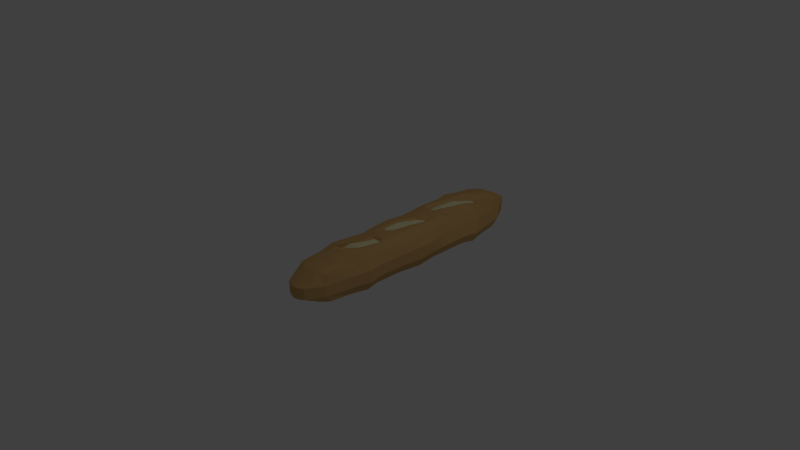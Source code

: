 # Source: baguette.blend  (saved by Blender 2.67.0; exported with 4.5.12 LTS)
import bpy
from mathutils import Matrix  # noqa: F401  (used for matrix-valued properties, if any)

bpy.ops.wm.read_factory_settings(use_empty=True)
scene = bpy.context.scene
scene.name = 'Scene'

# ---- collections
col_collection_1 = bpy.data.collections.new('Collection 1'); scene.collection.children.link(col_collection_1)

# ---- materials (node trees are filled in below, after node groups)
mat_miolo = bpy.data.materials.new('miolo')
mat_miolo.alpha_threshold = 0.0
mat_miolo.use_transparent_shadow = False
mat_miolo.diffuse_color = (0.8, 0.747, 0.4435, 1.0)
mat_miolo.roughness = 0.5
mat_miolo.specular_intensity = 0.0
mat_miolo.line_color = (0.0, 0.0, 0.0, 1.0)
mat_codea = bpy.data.materials.new('codea')
mat_codea.alpha_threshold = 0.0
mat_codea.use_transparent_shadow = False
mat_codea.diffuse_color = (0.6267, 0.3813, 0.1478, 1.0)
mat_codea.roughness = 0.5
mat_codea.specular_intensity = 0.0
mat_codea.line_color = (0.0, 0.0, 0.0, 1.0)

# ---- material node trees

# ---- world
world_world = bpy.data.worlds.new('World'); scene.world = world_world
world_world.color = (0.05088, 0.05088, 0.05088)
world_world.use_sun_shadow = False
world_world.sun_shadow_jitter_overblur = 0.0
world_world.cycles.sampling_method = 'MANUAL'
world_world.cycles.sample_map_resolution = 256

# ---- cameras
cam_camera = bpy.data.cameras.new('Camera')
cam_camera.clip_end = 100.0
cam_camera.lens = 35.0
cam_camera.sensor_width = 32.0
cam_camera.sensor_height = 18.0
cam_camera.ortho_scale = 7.314
cam_camera.dof.focus_distance = 0.0
cam_camera.dof.aperture_fstop = 128.0

# ---- lights
light_lamp = bpy.data.lights.new('Lamp', 'POINT')
light_lamp.transmission_factor = 0.0
light_lamp.cutoff_distance = 30.0
light_lamp.energy = 100.0
light_lamp.shadow_buffer_clip_start = 1.001
light_lamp.shadow_soft_size = 0.1
light_lamp.shadow_maximum_resolution = 0.006
light_lamp.use_absolute_resolution = True
light_lamp.cycles.use_multiple_importance_sampling = False

# ---- meshes
me_cube_002 = bpy.data.meshes.new('Cube.002')
me_cube_002.from_pydata([(0.2987, 1.894, -0.195), (0.2987, -0.6898, -0.195), (-0.2531, -0.6898, -0.195), (-0.2531, 1.894, -0.195), (0.2987, 1.894, 0.1908), (0.2987, -0.6898, 0.1908), (-0.2531, -0.6898, 0.1908), (-0.2531, 1.894, 0.1908), (0.3217, 1.534, -0.2122), (0.3217, -0.3093, -0.2122), (-0.2793, -0.3093, -0.2122), (-0.2793, 1.534, -0.2122), (0.3217, 1.534, 0.2082), (0.3217, -0.3093, 0.2082), (-0.2793, -0.3093, 0.2082), (-0.2793, 1.534, 0.2082), (-0.09959, -0.7683, 0.2082), (0.1581, -0.7683, 0.2082), (-0.09959, 1.973, 0.2082), (0.1581, 1.973, 0.2082), (0.1616, -0.3189, 0.2543), (-0.1037, -0.3189, 0.2543), (0.1616, 1.544, 0.2543), (-0.1037, 1.544, 0.2543), (-0.09959, -0.7683, -0.2122), (0.1581, -0.7683, -0.2122), (-0.09959, 1.973, -0.2122), (0.1581, 1.973, -0.2122), (-0.3489, -0.3189, 0.07944), (-0.3489, -0.3189, -0.08442), (-0.3489, 1.544, 0.07944), (-0.3489, 1.544, -0.08442), (-0.1037, -0.3189, -0.2578), (0.1616, -0.3189, -0.2578), (-0.1037, 1.544, -0.2578), (0.1616, 1.544, -0.2578), (0.3833, 1.544, 0.07944), (0.3833, 1.544, -0.08442), (0.3833, -0.3189, 0.07944), (0.3833, -0.3189, -0.08442), (0.3217, -0.7683, 0.077), (0.3217, -0.7683, -0.08202), (0.3217, 1.973, 0.077), (0.3217, 1.973, -0.08202), (0.1616, 2.22, 0.07944), (0.1616, 2.22, -0.08442), (0.1616, -1.02, -0.08442), (0.1616, -1.02, 0.07944), (-0.1037, -1.02, -0.08442), (-0.1037, -1.02, 0.07944), (-0.1037, 2.22, 0.07944), (-0.1037, 2.22, -0.08442), (-0.2793, 1.973, 0.077), (-0.2793, 1.973, -0.08202), (-0.2793, -0.7683, 0.077), (-0.2793, -0.7683, -0.08202), (0.3243, 0.1431, -0.2141), (0.3243, 0.598, -0.2141), (0.3243, 1.024, -0.2141), (-0.2823, 1.024, -0.2141), (-0.2823, 0.598, -0.2141), (-0.2823, 0.1431, -0.2141), (0.3243, 0.1431, 0.2101), (0.3243, 0.598, 0.2101), (0.3243, 1.024, 0.2101), (-0.2823, 1.024, 0.2101), (-0.2823, 0.598, 0.2101), (-0.2823, 0.1431, 0.2101), (-0.104, 0.1411, -0.2631), (-0.104, 0.5981, -0.2631), (-0.104, 1.025, -0.2631), (0.1619, 0.1411, -0.2631), (0.1619, 0.5981, -0.2631), (0.1619, 1.025, -0.2631), (-0.104, 1.025, 0.2597), (-0.104, 0.5981, 0.2597), (-0.104, 0.1411, 0.2597), (0.1619, 1.025, 0.2597), (0.1619, 0.5981, 0.2597), (0.1619, 0.1411, 0.2597), (0.3904, 1.025, -0.08465), (0.3904, 0.5981, -0.08465), (0.3904, 0.1411, -0.08465), (0.3904, 1.025, 0.07967), (0.3904, 0.5981, 0.07967), (0.3904, 0.1411, 0.07967), (-0.3571, 0.1411, 0.07967), (-0.3571, 0.5981, 0.07967), (-0.3571, 1.025, 0.07967), (-0.3571, 0.1411, -0.08465), (-0.3571, 0.5981, -0.08465), (-0.3571, 1.025, -0.08465), (0.03019, 1.545, -0.2631), (0.03019, -0.3197, -0.2631), (0.03033, 1.98, -0.2141), (0.03033, -0.7752, -0.2141), (0.03019, 1.545, 0.2597), (0.03019, -0.3197, 0.2597), (0.03033, 1.98, 0.2101), (0.03033, -0.7752, 0.2101), (0.03016, 1.026, 0.265), (0.03016, 0.1407, -0.2684), (0.03016, 0.5981, -0.2684), (0.03016, 1.026, -0.2684), (0.03019, -1.057, -0.08465), (0.03019, -1.057, 0.07967), (0.03019, 2.255, 0.07967), (0.03019, 2.255, -0.08465), (0.03016, 0.1407, 0.265), (0.03016, 0.5981, 0.265), (0.3172, 1.34, -0.2091), (0.3172, 1.34, 0.2051), (-0.101, 1.343, -0.2569), (0.1586, 1.343, -0.2569), (-0.348, 1.343, 0.07772), (-0.348, 1.343, -0.08268), (-0.275, 1.34, -0.2091), (-0.275, 1.34, 0.2051), (-0.101, 1.343, 0.2534), (0.1586, 1.343, 0.2534), (0.3816, 1.343, -0.08268), (0.3816, 1.343, 0.07772), (0.03, 1.344, -0.2621), (0.03, 1.344, 0.2587), (0.02964, 1.203, 0.2447), (0.3015, 1.2, -0.198), (0.3015, 1.2, 0.194), (-0.09436, 1.203, -0.2432), (0.1514, 1.203, -0.2432), (-0.3282, 1.203, 0.07346), (-0.3282, 1.203, -0.07836), (-0.2591, 1.2, -0.198), (-0.2591, 1.2, 0.194), (-0.09436, 1.203, 0.2398), (0.1514, 1.203, 0.2398), (0.3625, 1.203, -0.07836), (0.3625, 1.203, 0.07346), (0.02964, 1.203, -0.2481), (0.3452, 0.3706, -0.2288), (-0.3035, 0.3706, -0.2288), (0.3452, 0.3706, 0.2248), (-0.3035, 0.3706, 0.2248), (-0.1129, 0.3696, -0.2812), (0.1715, 0.3696, -0.2812), (-0.1129, 0.3696, 0.2778), (0.1715, 0.3696, 0.2778), (0.4158, 0.3696, -0.09037), (0.4158, 0.3696, 0.08533), (-0.3835, 0.3696, 0.08533), (-0.3835, 0.3696, -0.09037), (0.03063, 0.3694, 0.2836), (0.03063, 0.3694, -0.2869), (0.3597, -0.494, -0.2385), (0.3597, -0.494, 0.2344), (-0.3166, -0.494, -0.2385), (-0.3166, -0.494, 0.2344), (-0.1235, -0.5457, 0.2717), (-0.1235, -0.5457, -0.2753), (0.1833, -0.5457, -0.2753), (0.1833, -0.5457, 0.2717), (-0.3728, -0.5457, 0.09214), (-0.3728, -0.5457, -0.09728), (0.4094, -0.5457, 0.09214), (0.4094, -0.5457, -0.09728), (0.03127, -0.5502, 0.276), (0.03127, -0.5502, -0.2796)], [], [(157, 24, 2, 154), (156, 155, 6, 16), (162, 153, 5, 40), (49, 16, 6, 54), (30, 15, 7, 52), (51, 26, 3, 53), (26, 34, 11, 3), (68, 32, 10, 61), (18, 7, 15, 23), (76, 67, 14, 21), (42, 4, 12, 36), (85, 62, 13, 38), (160, 155, 14, 28), (114, 117, 15, 30), (0, 8, 35, 27), (165, 95, 24, 157), (56, 9, 33, 71), (164, 156, 16, 99), (105, 99, 16, 49), (43, 0, 27, 45), (107, 94, 26, 51), (152, 1, 25, 158), (40, 5, 17, 47), (153, 159, 17, 5), (94, 92, 34, 26), (101, 93, 32, 68), (4, 19, 22, 12), (98, 18, 23, 96), (62, 79, 20, 13), (108, 76, 21, 97), (48, 49, 54, 55), (161, 160, 28, 29), (116, 115, 31, 11), (0, 43, 37, 8), (82, 85, 38, 39), (24, 48, 55, 2), (50, 51, 53, 52), (43, 42, 36, 37), (18, 50, 52, 7), (95, 104, 48, 24), (4, 42, 44, 19), (104, 105, 49, 48), (154, 161, 29, 10), (41, 40, 47, 46), (152, 163, 41, 1), (42, 43, 45, 44), (56, 82, 39, 9), (1, 41, 46, 25), (31, 30, 52, 53), (115, 114, 30, 31), (106, 107, 51, 50), (11, 31, 53, 3), (98, 106, 50, 18), (163, 162, 40, 41), (127, 70, 59, 131), (70, 69, 60, 59), (142, 68, 61, 139), (133, 132, 65, 74), (74, 65, 66, 75), (144, 141, 67, 76), (136, 126, 64, 83), (83, 64, 63, 84), (147, 140, 62, 85), (28, 14, 67, 86), (148, 141, 66, 87), (87, 66, 65, 88), (125, 58, 73, 128), (58, 57, 72, 73), (138, 56, 71, 143), (137, 103, 70, 127), (103, 102, 69, 70), (151, 101, 68, 142), (126, 134, 77, 64), (64, 77, 78, 63), (140, 145, 79, 62), (124, 133, 74, 100), (100, 74, 75, 109), (150, 144, 76, 108), (10, 29, 89, 61), (139, 149, 90, 60), (60, 90, 91, 59), (135, 136, 83, 80), (80, 83, 84, 81), (146, 147, 85, 82), (125, 135, 80, 58), (58, 80, 81, 57), (138, 146, 82, 56), (29, 28, 86, 89), (149, 148, 87, 90), (90, 87, 88, 91), (128, 73, 103, 137), (159, 164, 99, 17), (44, 45, 107, 106), (79, 108, 97, 20), (158, 25, 95, 165), (134, 124, 100, 77), (46, 47, 105, 104), (19, 44, 106, 98), (45, 27, 94, 107), (19, 98, 96, 22), (77, 100, 109, 78), (47, 17, 99, 105), (143, 71, 101, 151), (73, 72, 102, 103), (25, 46, 104, 95), (71, 33, 93, 101), (145, 150, 108, 79), (27, 35, 92, 94), (129, 132, 117, 114), (131, 130, 115, 116), (130, 129, 114, 115), (34, 112, 116, 11), (23, 15, 117, 118), (36, 12, 111, 121), (8, 110, 113, 35), (92, 122, 112, 34), (12, 22, 119, 111), (96, 23, 118, 123), (37, 36, 121, 120), (8, 37, 120, 110), (35, 113, 122, 92), (22, 96, 123, 119), (112, 127, 131, 116), (118, 117, 132, 133), (121, 111, 126, 136), (110, 125, 128, 113), (122, 137, 127, 112), (111, 119, 134, 126), (123, 118, 133, 124), (120, 121, 136, 135), (110, 120, 135, 125), (113, 128, 137, 122), (119, 123, 124, 134), (88, 65, 132, 129), (59, 91, 130, 131), (91, 88, 129, 130), (69, 142, 139, 60), (75, 66, 141, 144), (84, 63, 140, 147), (86, 67, 141, 148), (57, 138, 143, 72), (102, 151, 142, 69), (63, 78, 145, 140), (109, 75, 144, 150), (61, 89, 149, 139), (81, 84, 147, 146), (57, 81, 146, 138), (89, 86, 148, 149), (72, 143, 151, 102), (78, 109, 150, 145), (32, 157, 154, 10), (21, 14, 155, 156), (38, 13, 153, 162), (54, 6, 155, 160), (93, 165, 157, 32), (97, 21, 156, 164), (9, 152, 158, 33), (13, 20, 159, 153), (55, 54, 160, 161), (2, 55, 161, 154), (9, 39, 163, 152), (39, 38, 162, 163), (20, 97, 164, 159), (33, 158, 165, 93)])
me_cube_002.materials.append(mat_miolo)
me_cube_002.use_remesh_preserve_volume = False
me_cube_002.use_remesh_preserve_attributes = False
me_cube_002.use_mirror_vertex_groups = False
me_cube_002.update()
me_cube_001 = bpy.data.meshes.new('Cube.001')
me_cube_001.from_pydata([(0.2941, 1.965, -0.1819), (0.2816, -0.9555, -0.1809), (-0.2348, -0.9555, -0.1809), (-0.1999, 1.965, -0.1819), (0.2148, 2.09, 0.1709), (0.2816, -0.9555, 0.1767), (-0.2348, -0.9555, 0.1767), (-0.2792, 2.09, 0.1709), (0.3219, 1.669, -0.2039), (0.301, -0.6548, -0.1957), (-0.2567, -0.6548, -0.1957), (-0.2299, 1.669, -0.2039), (0.25, 1.8, 0.1847), (0.301, -0.6548, 0.1916), (-0.2567, -0.6548, 0.1916), (-0.2915, 1.811, 0.1932), (-0.1031, -1.038, 0.195), (0.1706, -1.037, 0.1949), (-0.1338, 2.186, 0.1903), (0.1171, 2.175, 0.1816), (0.1512, -0.6786, 0.2379), (-0.1145, -0.6612, 0.2384), (0.1608, 1.775, 0.1988), (-0.04831, 1.893, 0.2435), (-0.1031, -1.038, -0.1991), (0.1706, -1.037, -0.199), (-0.07362, 2.046, -0.2), (0.1876, 2.046, -0.1998), (-0.324, -0.6692, 0.07319), (-0.324, -0.6692, -0.07803), (-0.3675, 1.795, 0.06968), (-0.3067, 1.699, -0.08233), (-0.1054, -0.6693, -0.242), (0.1724, -0.6692, -0.2416), (-0.07999, 1.683, -0.2522), (0.1944, 1.683, -0.2518), (0.3108, 1.795, 0.06968), (0.3717, 1.699, -0.08233), (0.361, -0.6692, 0.07319), (0.361, -0.6692, -0.07803), (0.3053, -1.037, 0.07168), (0.3053, -1.037, -0.07659), (0.2472, 2.154, 0.06608), (0.3067, 2.061, -0.07771), (0.1225, 2.374, 0.06887), (0.1819, 2.28, -0.08046), (0.1755, -1.262, -0.07962), (0.1755, -1.262, 0.07475), (-0.1084, -1.265, -0.07963), (-0.1084, -1.265, 0.07477), (-0.1476, 2.377, 0.06888), (-0.08813, 2.283, -0.08048), (-0.2945, 2.154, 0.06608), (-0.235, 2.061, -0.07771), (-0.2615, -1.037, 0.07168), (-0.2615, -1.037, -0.07659), (0.3122, 0.1412, -0.204), (0.3221, 0.9569, -0.2041), (0.3221, 1.121, -0.2041), (-0.2314, 1.121, -0.2041), (-0.2314, 0.9569, -0.2041), (-0.2693, 0.1412, -0.204), (0.3122, 0.1412, 0.2), (0.2427, 1.082, 0.1933), (0.2312, 1.238, 0.1904), (-0.3258, 1.243, 0.1886), (-0.3107, 1.082, 0.1933), (-0.2714, 0.1412, 0.2), (-0.1095, 0.1398, -0.2575), (-0.07931, 0.9571, -0.2576), (-0.07931, 1.123, -0.2576), (0.1765, 0.1398, -0.2571), (0.1928, 0.9571, -0.2572), (0.1928, 1.122, -0.2572), (-0.249, 1.17, 0.2211), (-0.1662, 1.082, 0.2427), (-0.1122, 0.1468, 0.2505), (0.01921, 1.157, 0.2296), (0.1095, 1.077, 0.2441), (0.1845, 0.1235, 0.2535), (0.3786, 1.138, -0.08113), (0.3786, 0.9727, -0.08113), (0.382, 0.1399, -0.08029), (0.3191, 1.232, 0.06955), (0.3191, 1.066, 0.06955), (0.382, 0.1399, 0.07543), (-0.3476, 0.1399, 0.07543), (-0.3754, 1.066, 0.06955), (-0.3754, 1.232, 0.06955), (-0.3476, 0.1399, -0.08029), (-0.3159, 0.9727, -0.08113), (-0.3159, 1.138, -0.08113), (0.04833, 1.686, -0.2612), (0.02443, -0.6717, -0.2506), (0.04819, 2.063, -0.2036), (0.02447, -1.055, -0.2028), (0.0448, 1.908, 0.2363), (0.009063, -0.6724, 0.2471), (-0.02284, 2.2, 0.1929), (0.02447, -1.055, 0.1987), (-0.1826, 1.114, 0.2448), (0.0241, 0.1393, -0.2672), (0.04786, 0.9572, -0.2673), (0.04786, 1.123, -0.2673), (0.02416, -1.317, -0.08024), (0.02416, -1.317, 0.07539), (-0.02149, 2.428, 0.0695), (0.038, 2.334, -0.08108), (0.008614, 0.1379, 0.2602), (-0.04623, 1.072, 0.2572), (0.3271, 1.379, -0.208), (0.2451, 1.499, 0.1979), (-0.08105, 1.382, -0.2622), (0.1953, 1.382, -0.2617), (-0.382, 1.493, 0.07034), (-0.3212, 1.398, -0.08299), (-0.2358, 1.379, -0.208), (-0.315, 1.512, 0.1943), (-0.1605, 1.496, 0.2326), (0.1017, 1.426, 0.2512), (0.3844, 1.398, -0.08299), (0.3235, 1.493, 0.07034), (0.04827, 1.383, -0.2719), (0.09152, 1.732, 0.1907), (0.06148, 1.754, 0.181), (-0.1651, 1.198, 0.1723), (-0.09181, 1.17, 0.1828), (0.0898, 1.747, 0.18), (-0.1388, 1.17, 0.1795), (-0.05498, 1.471, 0.1657), (0.01769, 1.437, 0.2008), (-0.01923, 1.458, 0.1687), (0.109, -1.05, 0.1978), (0.05929, 2.19, 0.1857), (0.109, -1.05, -0.2018), (0.1289, 2.059, -0.2027), (0.109, -0.6709, -0.2487), (0.1319, 1.685, -0.2592), (-0.08668, 1.112, 0.2366), (0.0379, 1.072, 0.2525), (0.1042, 0.1375, 0.2611), (0.1136, 1.877, 0.2041), (0.08963, -0.6772, 0.2452), (0.1305, 0.9572, -0.2651), (0.1305, 1.123, -0.2651), (0.1109, 0.1395, -0.265), (0.1105, -1.305, -0.08005), (0.06066, 2.416, 0.06931), (0.1201, 2.322, -0.08089), (0.1105, -1.305, 0.07519), (0.1323, 1.383, -0.2697), (-0.1033, 1.165, 0.1809), (0.08384, 1.744, 0.1823), (0.00123, 1.452, 0.1851), (0.3221, 1.255, -0.2041), (0.2304, 1.368, 0.1927), (-0.07931, 1.256, -0.2576), (0.1928, 1.256, -0.2572), (-0.3754, 1.366, 0.06955), (-0.3159, 1.272, -0.08113), (-0.2314, 1.255, -0.2041), (-0.3175, 1.381, 0.19), (-0.2171, 1.336, 0.2201), (0.04195, 1.278, 0.2393), (0.3786, 1.272, -0.08113), (0.3191, 1.366, 0.06955), (0.04786, 1.257, -0.2673), (-0.05979, 1.305, 0.1701), (-0.1102, 1.32, 0.1667), (-0.0367, 1.287, 0.1898), (0.1305, 1.257, -0.2651), (-0.0362, 1.297, 0.1798), (0.02997, 1.792, 0.2206), (-0.1027, 1.489, 0.2049), (-0.0727, 1.157, 0.2083), (0.05391, 1.416, 0.2338), (0.1283, 1.737, 0.1947), (-0.2213, 1.185, 0.1973), (0.08039, 1.842, 0.2138), (-0.2029, 1.115, 0.2136), (-0.1245, 1.12, 0.2095), (0.1103, 1.771, 0.193), (-0.1653, 1.331, 0.1975), (-0.01781, 1.266, 0.2208), (0.3209, 0.8675, -0.2041), (-0.2362, 0.8675, -0.2041), (0.2503, 1.009, 0.1933), (-0.2981, 0.9798, 0.1941), (-0.08306, 0.8674, -0.2576), (0.1907, 0.8674, -0.2572), (-0.1038, 0.9979, 0.2476), (0.1599, 1.019, 0.247), (0.3778, 0.883, -0.08113), (0.3283, 0.961, 0.07039), (-0.3707, 0.961, 0.07039), (-0.3211, 0.883, -0.08113), (0.02764, 1.017, 0.2544), (0.04492, 0.8674, -0.2673), (0.1281, 0.8674, -0.2651), (0.1077, 1.006, 0.2517), (0.1792, 0.9115, 0.2476), (-0.04894, 0.7857, 0.2465), (-0.2678, 0.7492, 0.2014), (-0.2691, 0.7279, -0.2074), (0.1369, 0.8398, 0.2372), (0.08531, 0.8954, 0.2372), (-0.3481, 0.7277, -0.08174), (-0.358, 0.7433, 0.07555), (-0.3534, 0.2337, 0.07639), (-0.3534, 0.2337, -0.08174), (-0.06741, 0.2365, 0.234), (0.05795, 0.3009, 0.2529), (0.1805, 0.7277, -0.2612), (-0.1077, 0.7277, -0.2617), (0.2683, 0.9034, 0.1973), (0.3177, 0.7279, -0.2074), (0.3166, 0.2347, -0.2074), (0.3123, 0.2576, 0.2023), (-0.1115, 0.2336, -0.2617), (0.1784, 0.2336, -0.2612), (-0.2739, 0.2347, -0.2074), (-0.2836, 0.2459, 0.1994), (-0.165, 0.2908, 0.2313), (0.1783, 0.2841, 0.2559), (0.1146, 0.7276, -0.2692), (0.02705, 0.7276, -0.2714), (0.3695, 0.772, 0.07471), (0.3881, 0.7277, -0.08174), (0.3874, 0.2337, -0.08174), (0.3874, 0.2337, 0.07639), (0.02411, 0.2332, -0.2714), (0.1122, 0.2333, -0.2692), (-0.1301, 0.3449, 0.1905), (-0.01004, 0.3387, 0.2203), (0.00396, 0.7479, 0.2127), (0.1176, 0.7684, 0.222), (0.07855, 0.8097, 0.2144), (-0.07122, 0.327, 0.1922), (0.046, 0.8351, 0.2508), (-0.2673, 0.03914, -0.2028), (-0.2497, 0.03491, 0.1986), (-0.01282, 0.01603, 0.2504), (0.2157, -0.07623, 0.2515), (0.3793, 0.03698, -0.07995), (0.3793, 0.03698, 0.0749), (0.3105, 0.03914, -0.2028), (0.3193, 0.01814, 0.1986), (-0.1088, 0.03693, -0.2556), (0.1758, 0.03696, -0.2552), (-0.3445, 0.03698, 0.0749), (-0.3445, 0.03698, -0.07995), (0.1069, 0.03789, 0.2529), (0.02416, 0.03622, -0.2652), (0.1703, -0.058, 0.2515), (0.1106, 0.03641, -0.2631), (-0.3461, -0.5478, -0.08064), (-0.3461, -0.5478, 0.07651), (0.1777, -0.5478, -0.2559), (-0.1106, -0.5479, -0.2563), (0.05746, -0.6055, 0.2531), (-0.1584, -0.4964, 0.2464), (-0.2795, -0.5343, 0.2012), (-0.2704, -0.5423, -0.2045), (0.1119, -0.5491, -0.2635), (0.0242, -0.5494, -0.2657), (-0.02, -0.5914, 0.2519), (-0.07955, -0.5645, 0.2481), (0.2923, -0.5517, 0.2012), (0.3136, -0.5423, -0.2045), (0.3811, -0.5478, 0.07651), (0.3811, -0.5478, -0.08064), (0.0232, -0.0147, 0.1849), (0.1015, -2.195e-05, 0.1944), (0.142, -0.1043, 0.1916), (-0.1253, -0.4305, 0.1823), (-0.03594, -0.5384, 0.1943), (-0.08651, -0.5221, 0.1912), (-0.06867, -0.2535, 0.2503), (-0.06307, -0.2197, 0.1829), (-0.1449, -0.4431, 0.2158), (0.01605, -0.03075, 0.2187), (-0.06418, -0.2526, 0.2173), (-0.3398, -0.2272, -0.0796), (0.1745, -0.2272, -0.2524), (-0.1072, -0.2273, -0.2528), (-0.3398, -0.2272, 0.07425), (0.1394, -0.3307, 0.2484), (-0.2913, -0.2165, 0.1878), (-0.2644, -0.2236, -0.2013), (0.1104, -0.2281, -0.2599), (0.08859, -0.3155, 0.2457), (0.02467, -0.2284, -0.2621), (0.3024, -0.2383, 0.1967), (0.3756, -0.2272, 0.07425), (0.3756, -0.2272, -0.0796), (0.3084, -0.2236, -0.2013), (0.07375, -0.3014, 0.1901), (0.01077, 0.5957, 0.2124), (0.06132, 0.5741, 0.235), (-0.1237, 0.5572, 0.252), (-0.2928, 0.5059, 0.2139), (0.1913, 0.6353, 0.2679), (-0.2951, 0.4969, -0.2229), (0.02346, 0.496, -0.2919), (0.4072, 0.5145, 0.08011), (0.1179, 0.4961, -0.2896), (0.4128, 0.4963, -0.08847), (-0.06435, 0.5658, 0.213), (-0.3805, 0.4963, -0.08847), (0.1181, 0.5975, 0.2602), (-0.3805, 0.4963, 0.08065), (0.1898, 0.4963, -0.2808), (0.307, 0.6177, 0.2124), (0.3367, 0.4969, -0.2229), (-0.1219, 0.4962, -0.2813), (0.3501, 1.502, -0.226), (0.2669, 1.638, 0.2057), (-0.09025, 1.507, -0.2837), (0.2097, 1.506, -0.2832), (-0.4121, 1.626, 0.07373), (-0.3472, 1.524, -0.09169), (-0.2559, 1.502, -0.226), (-0.3316, 1.652, 0.2084), (-0.1117, 1.722, 0.2583), (0.1526, 1.581, 0.2424), (0.4103, 1.524, -0.09169), (0.3454, 1.626, 0.07373), (0.04957, 1.508, -0.2943), (0.006638, 1.63, 0.1843), (0.06094, 1.601, 0.2104), (0.03838, 1.616, 0.1832), (0.1406, 1.508, -0.2919), (0.04308, 1.612, 0.1963), (0.1031, 1.588, 0.2309), (-0.04135, 1.66, 0.2287), (0.4097, -0.4022, 0.08426), (0.3204, -0.4111, 0.2188), (0.02364, -0.4038, -0.2857), (0.02249, -0.4755, 0.2722), (0.1184, -0.4035, -0.2834), (-0.2938, -0.3973, -0.2186), (-0.3183, -0.3968, 0.2032), (0.08671, -0.491, 0.2755), (-0.3764, -0.4022, 0.08426), (-0.1219, -0.4023, -0.2753), (0.1904, -0.4022, -0.2748), (-0.3764, -0.4022, -0.08497), (0.01321, -0.4447, 0.2081), (0.3361, -0.3973, -0.2186), (0.4097, -0.4022, -0.08497)], [], [(32, 24, 2, 10), (21, 14, 6, 16), (38, 13, 5, 40), (49, 16, 6, 54), (30, 15, 7, 52), (51, 26, 3, 53), (26, 34, 11, 3), (258, 32, 10, 262), (18, 7, 15, 23), (260, 261, 14, 21), (42, 4, 12, 36), (269, 267, 13, 38), (54, 6, 14, 28), (319, 322, 15, 30), (0, 8, 35, 27), (93, 95, 24, 32), (268, 9, 33, 257), (97, 21, 16, 99), (105, 99, 16, 49), (43, 0, 27, 45), (107, 94, 26, 51), (9, 1, 25, 33), (40, 5, 17, 47), (13, 20, 17, 5), (94, 92, 34, 26), (264, 93, 32, 258), (4, 19, 22, 12), (98, 18, 23, 96), (267, 259, 20, 13), (266, 260, 21, 97), (48, 49, 54, 55), (55, 54, 28, 29), (321, 320, 31, 11), (0, 43, 37, 8), (270, 269, 38, 39), (24, 48, 55, 2), (50, 51, 53, 52), (43, 42, 36, 37), (18, 50, 52, 7), (95, 104, 48, 24), (4, 42, 44, 19), (104, 105, 49, 48), (2, 55, 29, 10), (41, 40, 47, 46), (9, 39, 41, 1), (42, 43, 45, 44), (268, 270, 39, 9), (1, 41, 46, 25), (31, 30, 52, 53), (320, 319, 30, 31), (106, 107, 51, 50), (11, 31, 53, 3), (98, 106, 50, 18), (39, 38, 40, 41), (156, 70, 59, 160), (70, 69, 60, 59), (218, 68, 61, 220), (162, 161, 65, 74), (74, 65, 66, 75), (222, 221, 67, 76), (165, 155, 64, 83), (83, 64, 63, 84), (229, 217, 62, 85), (249, 240, 67, 86), (194, 187, 66, 87), (87, 66, 65, 88), (154, 58, 73, 157), (58, 57, 72, 73), (216, 56, 71, 219), (166, 103, 70, 156), (103, 102, 69, 70), (230, 101, 68, 218), (155, 163, 77, 64), (64, 77, 78, 63), (217, 223, 79, 62), (182, 177, 125, 168), (100, 74, 75, 109), (210, 222, 76, 108), (239, 250, 89, 61), (185, 195, 90, 60), (60, 90, 91, 59), (164, 165, 83, 80), (80, 83, 84, 81), (228, 229, 85, 82), (154, 164, 80, 58), (58, 80, 81, 57), (216, 228, 82, 56), (250, 249, 86, 89), (195, 194, 87, 90), (90, 87, 88, 91), (170, 144, 103, 166), (142, 97, 99, 132), (147, 148, 107, 106), (265, 266, 97, 142), (136, 134, 95, 93), (333, 176, 123, 329), (146, 149, 105, 104), (133, 147, 106, 98), (148, 135, 94, 107), (133, 98, 96, 141), (138, 100, 109, 139), (149, 132, 99, 105), (231, 145, 101, 230), (144, 143, 102, 103), (134, 146, 104, 95), (263, 136, 93, 264), (211, 210, 108, 140), (135, 137, 92, 94), (158, 161, 117, 114), (160, 159, 115, 116), (159, 158, 114, 115), (317, 112, 116, 321), (323, 322, 117, 118), (326, 316, 111, 121), (315, 110, 113, 318), (327, 122, 112, 317), (316, 324, 119, 111), (334, 173, 129, 328), (325, 326, 121, 120), (315, 325, 120, 110), (331, 150, 122, 327), (183, 175, 130, 169), (167, 168, 125, 128), (171, 167, 128, 151), (330, 328, 129, 131), (332, 330, 131, 153), (178, 172, 124, 127), (180, 174, 126, 151), (177, 179, 128, 125), (181, 178, 127, 152), (157, 73, 144, 170), (20, 142, 132, 17), (44, 45, 148, 147), (259, 265, 142, 20), (33, 25, 134, 136), (46, 47, 149, 146), (19, 44, 147, 133), (45, 27, 135, 148), (19, 133, 141, 22), (77, 138, 139, 78), (47, 17, 132, 149), (219, 71, 145, 231), (73, 72, 143, 144), (25, 46, 146, 134), (257, 33, 136, 263), (223, 211, 140, 79), (27, 35, 137, 135), (318, 113, 150, 331), (169, 171, 151, 126), (329, 332, 153, 130), (179, 180, 151, 128), (176, 181, 152, 123), (112, 156, 160, 116), (118, 117, 161, 162), (121, 111, 155, 165), (110, 154, 157, 113), (122, 166, 156, 112), (111, 119, 163, 155), (173, 182, 168, 129), (120, 121, 165, 164), (110, 120, 164, 154), (150, 170, 166, 122), (88, 65, 161, 158), (59, 91, 159, 160), (91, 88, 158, 159), (174, 183, 169, 126), (131, 129, 168, 167), (153, 131, 167, 171), (113, 157, 170, 150), (130, 153, 171, 169), (162, 74, 177, 182), (324, 22, 176, 333), (323, 118, 173, 334), (163, 119, 175, 183), (96, 23, 172, 178), (138, 77, 174, 180), (74, 100, 179, 177), (141, 96, 178, 181), (100, 138, 180, 179), (22, 141, 181, 176), (118, 162, 182, 173), (77, 163, 183, 174), (69, 188, 185, 60), (75, 66, 187, 190), (84, 63, 186, 193), (207, 202, 187, 194), (57, 184, 189, 72), (102, 197, 188, 69), (63, 78, 191, 186), (109, 75, 190, 196), (203, 206, 195, 185), (81, 84, 193, 192), (57, 81, 192, 184), (206, 207, 194, 195), (143, 198, 197, 102), (139, 109, 196, 199), (72, 189, 198, 143), (78, 139, 199, 191), (191, 199, 204, 200), (193, 186, 214, 226), (190, 187, 202, 201), (86, 67, 221, 208), (189, 212, 224, 198), (184, 192, 227, 215), (186, 191, 200, 214), (308, 310, 207, 206), (210, 211, 233, 237), (298, 297, 237, 233), (310, 300, 202, 207), (188, 213, 203, 185), (301, 309, 211, 223), (299, 222, 232, 307), (299, 300, 221, 222), (197, 225, 213, 188), (199, 196, 205, 204), (305, 231, 230, 303), (198, 224, 225, 197), (192, 193, 226, 227), (184, 215, 212, 189), (309, 204, 235, 298), (302, 308, 206, 203), (306, 304, 229, 228), (61, 89, 209, 220), (312, 301, 223, 217), (196, 190, 201, 238, 205), (313, 216, 219, 311), (204, 205, 236, 235), (303, 230, 218, 314), (304, 312, 217, 229), (313, 306, 228, 216), (314, 218, 220, 302), (89, 86, 208, 209), (311, 219, 231, 305), (297, 307, 232, 237), (205, 238, 201, 234, 236), (222, 210, 237, 232), (68, 247, 239, 61), (76, 67, 240, 241), (85, 62, 246, 244), (56, 245, 248, 71), (101, 252, 247, 68), (62, 79, 242, 246), (108, 76, 241, 251), (82, 85, 244, 243), (56, 82, 243, 245), (285, 287, 240, 249), (288, 282, 250, 239), (282, 285, 249, 250), (140, 108, 251, 253), (145, 254, 252, 101), (79, 140, 253, 242), (71, 248, 254, 145), (335, 336, 267, 269), (339, 263, 264, 337), (272, 271, 278, 274, 276, 275, 347, 296, 273), (344, 258, 262, 340), (336, 342, 259, 267), (337, 264, 258, 344), (28, 14, 261, 256), (348, 268, 257, 345), (260, 266, 276, 274, 279), (342, 338, 265, 259), (349, 335, 269, 270), (345, 257, 263, 339), (10, 29, 255, 262), (29, 28, 256, 255), (348, 349, 270, 268), (241, 240, 287, 341, 261, 260, 277), (266, 265, 275, 276), (281, 279, 274, 278), (290, 253, 273, 296), (251, 241, 280, 271, 272), (253, 251, 272, 273), (280, 281, 278, 271), (241, 277, 281, 280), (277, 260, 279, 281), (343, 341, 287, 285), (340, 346, 282, 288), (346, 343, 285, 282), (244, 246, 292, 293), (254, 289, 291, 252), (247, 284, 288, 239), (246, 242, 286, 292), (252, 291, 284, 247), (245, 295, 283, 248), (242, 253, 290, 286), (243, 244, 293, 294), (248, 283, 289, 254), (245, 243, 294, 295), (338, 290, 296, 347), (209, 208, 310, 308), (235, 236, 297, 298), (208, 221, 300, 310), (200, 204, 309, 301), (201, 299, 307, 234), (201, 202, 300, 299), (224, 305, 303, 225), (211, 309, 298, 233), (220, 209, 308, 302), (227, 226, 304, 306), (214, 200, 301, 312), (215, 313, 311, 212), (225, 303, 314, 213), (226, 214, 312, 304), (215, 227, 306, 313), (213, 314, 302, 203), (212, 311, 305, 224), (236, 234, 307, 297), (114, 117, 322, 319), (116, 115, 320, 321), (115, 114, 319, 320), (175, 333, 329, 130), (34, 317, 321, 11), (23, 15, 322, 323), (36, 12, 316, 326), (8, 315, 318, 35), (92, 327, 317, 34), (12, 22, 324, 316), (172, 334, 328, 124), (37, 36, 326, 325), (8, 37, 325, 315), (137, 331, 327, 92), (127, 124, 328, 330), (152, 127, 330, 332), (35, 318, 331, 137), (123, 152, 332, 329), (119, 324, 333, 175), (23, 323, 334, 172), (262, 255, 346, 340), (284, 344, 340, 288), (255, 256, 343, 346), (294, 293, 335, 349), (289, 339, 337, 291), (265, 338, 347, 275), (256, 261, 341, 343), (293, 292, 336, 335), (283, 345, 339, 289), (295, 348, 345, 283), (291, 337, 344, 284), (295, 294, 349, 348), (286, 290, 338, 342), (292, 286, 342, 336)])
me_cube_001.materials.append(mat_codea)
me_cube_001.use_remesh_preserve_volume = False
me_cube_001.use_remesh_preserve_attributes = False
me_cube_001.use_mirror_vertex_groups = False
me_cube_001.update()

# ---- objects
ob_cube_002 = bpy.data.objects.new('Cube.002', me_cube_002)
ob_cube_001 = bpy.data.objects.new('Cube.001', me_cube_001)
ob_lamp = bpy.data.objects.new('Lamp', light_lamp)
ob_camera = bpy.data.objects.new('Camera', cam_camera)

# ---- transforms, parenting, visibility, modifiers, constraints
ob_cube_002.location = (0.0, 0.1658, 0.0)
ob_cube_002.scale = (0.7556, 0.8819, 0.8542)
ob_cube_002.lock_rotations_4d = False
ob_cube_002.empty_display_type = 'ARROWS'
ob_cube_002.lineart.crease_threshold = 0.0
ob_cube_001.location = (0.0, 0.0, 0.0)
ob_cube_001.lock_rotations_4d = False
ob_cube_001.empty_display_type = 'ARROWS'
ob_cube_001.lineart.crease_threshold = 0.0
ob_lamp.location = (4.076, 1.005, 5.904)
ob_lamp.rotation_euler = (0.6503, 0.05522, 1.866)
ob_lamp.lock_rotations_4d = False
ob_lamp.empty_display_type = 'ARROWS'
ob_lamp.color = (0.0, 0.0, 0.0, 0.0)
ob_lamp.lineart.crease_threshold = 0.0
ob_camera.location = (7.481, -6.508, 5.344)
ob_camera.rotation_euler = (1.109, 0.01082, 0.8149)
ob_camera.lock_rotations_4d = False
ob_camera.empty_display_type = 'ARROWS'
ob_camera.color = (0.0, 0.0, 0.0, 0.0)
ob_camera.display_type = 'WIRE'
ob_camera.lineart.crease_threshold = 0.0

# ---- collection membership
col_collection_1.objects.link(ob_cube_002)
col_collection_1.objects.link(ob_cube_001)
col_collection_1.objects.link(ob_lamp)
col_collection_1.objects.link(ob_camera)

# ---- scene / render settings (as saved in the file)
scene.camera = ob_camera
scene.frame_start = 1; scene.frame_end = 250; scene.frame_set(1)
scene.render.engine = 'BLENDER_EEVEE_NEXT'
scene.render.image_settings.color_mode = 'RGB'
scene.render.image_settings.compression = 90
scene.render.resolution_percentage = 50
scene.render.dither_intensity = 0.0
scene.cycles.use_denoising = False
scene.cycles.samples = 10
scene.cycles.sampling_pattern = 'TABULATED_SOBOL'
scene.cycles.light_sampling_threshold = 0.0
scene.cycles.use_adaptive_sampling = False
scene.cycles.use_light_tree = False
scene.cycles.blur_glossy = 0.0
scene.cycles.volume_bounces = 1
scene.cycles.pixel_filter_type = 'GAUSSIAN'
scene.cycles.sample_clamp_indirect = 0.0
scene.view_settings.view_transform = 'Standard'
bpy.context.view_layer.update()
